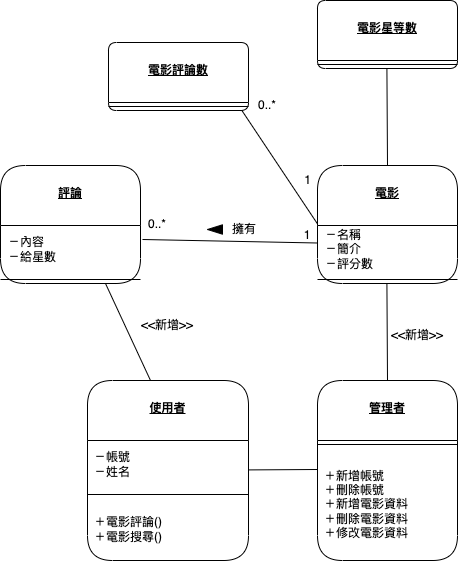

The diagram above was exported from draw.io. Its source (the exported page's mxGraphModel, read from the mxfile embedded in the PNG):
<mxGraphModel dx="1114" dy="1727" grid="1" gridSize="10" guides="1" tooltips="1" connect="1" arrows="1" fold="1" page="1" pageScale="1" pageWidth="827" pageHeight="1169" math="0" shadow="0">
  <root>
    <mxCell id="0" />
    <mxCell id="1" parent="0" />
    <mxCell id="2" value="&lt;b style=&quot;border-color: var(--border-color);&quot;&gt;&lt;br&gt;管理者&lt;br&gt;&lt;/b&gt;" style="swimlane;fontStyle=4;align=center;verticalAlign=top;childLayout=stackLayout;horizontal=1;startSize=60;horizontalStack=0;resizeParent=1;resizeParentMax=0;resizeLast=0;collapsible=0;marginBottom=0;html=1;rounded=1;absoluteArcSize=1;arcSize=50;whiteSpace=wrap;" vertex="1" parent="1">
      <mxGeometry x="477" y="270" width="140" height="180" as="geometry" />
    </mxCell>
    <mxCell id="3" value="" style="line;strokeWidth=1;fillColor=none;align=left;verticalAlign=middle;spacingTop=-1;spacingLeft=3;spacingRight=3;rotatable=0;labelPosition=right;points=[];portConstraint=eastwest;" vertex="1" parent="2">
      <mxGeometry y="60" width="140" height="8" as="geometry" />
    </mxCell>
    <mxCell id="4" value="＋新增帳號&lt;br&gt;＋刪除帳號&lt;br&gt;＋新增電影資料&lt;br&gt;＋刪除電影資料&lt;br&gt;＋修改電影資料" style="fillColor=none;strokeColor=none;align=left;verticalAlign=middle;spacingLeft=5;whiteSpace=wrap;html=1;" vertex="1" parent="2">
      <mxGeometry y="68" width="140" height="112" as="geometry" />
    </mxCell>
    <mxCell id="5" value="&lt;b style=&quot;border-color: var(--border-color);&quot;&gt;&lt;br&gt;電影星等數&lt;br&gt;&lt;/b&gt;" style="swimlane;fontStyle=4;align=center;verticalAlign=top;childLayout=stackLayout;horizontal=1;startSize=60;horizontalStack=0;resizeParent=1;resizeParentMax=0;resizeLast=0;collapsible=0;marginBottom=0;html=1;rounded=1;absoluteArcSize=1;arcSize=50;whiteSpace=wrap;" vertex="1" parent="1">
      <mxGeometry x="477" y="-110" width="140" height="68" as="geometry" />
    </mxCell>
    <mxCell id="6" value="" style="line;strokeWidth=1;fillColor=none;align=left;verticalAlign=middle;spacingTop=-1;spacingLeft=3;spacingRight=3;rotatable=0;labelPosition=right;points=[];portConstraint=eastwest;" vertex="1" parent="5">
      <mxGeometry y="60" width="140" height="8" as="geometry" />
    </mxCell>
    <mxCell id="7" value="&lt;b style=&quot;border-color: var(--border-color);&quot;&gt;&lt;br&gt;電影&lt;br&gt;&lt;/b&gt;" style="swimlane;fontStyle=4;align=center;verticalAlign=top;childLayout=stackLayout;horizontal=1;startSize=60;horizontalStack=0;resizeParent=1;resizeParentMax=0;resizeLast=0;collapsible=0;marginBottom=0;html=1;rounded=1;absoluteArcSize=1;arcSize=50;whiteSpace=wrap;" vertex="1" parent="1">
      <mxGeometry x="477" y="55" width="140" height="118" as="geometry" />
    </mxCell>
    <mxCell id="8" value="" style="fillColor=none;strokeColor=none;container=1;collapsible=0;" vertex="1" parent="7">
      <mxGeometry y="60" width="140" height="50" as="geometry" />
    </mxCell>
    <mxCell id="9" value="" style="html=1;align=center;verticalAlign=middle;rounded=1;absoluteArcSize=1;arcSize=10;whiteSpace=wrap;strokeColor=none;opacity=0;" vertex="1" parent="8">
      <mxGeometry y="10" width="130" height="30" as="geometry" />
    </mxCell>
    <mxCell id="10" value="－名稱&lt;br&gt;－簡介&lt;br&gt;－評分數" style="html=1;align=left;verticalAlign=middle;rounded=1;absoluteArcSize=1;arcSize=10;whiteSpace=wrap;strokeColor=none;opacity=0;" vertex="1" parent="8">
      <mxGeometry x="6" y="9" width="130" height="30" as="geometry" />
    </mxCell>
    <mxCell id="11" value="" style="line;strokeWidth=1;fillColor=none;align=left;verticalAlign=middle;spacingTop=-1;spacingLeft=3;spacingRight=3;rotatable=0;labelPosition=right;points=[];portConstraint=eastwest;" vertex="1" parent="7">
      <mxGeometry y="110" width="140" height="8" as="geometry" />
    </mxCell>
    <mxCell id="12" value="&lt;b style=&quot;border-color: var(--border-color);&quot;&gt;&lt;br&gt;使用者&lt;br&gt;&lt;/b&gt;" style="swimlane;fontStyle=4;align=center;verticalAlign=top;childLayout=stackLayout;horizontal=1;startSize=60;horizontalStack=0;resizeParent=1;resizeParentMax=0;resizeLast=0;collapsible=0;marginBottom=0;html=1;rounded=1;absoluteArcSize=1;arcSize=50;whiteSpace=wrap;" vertex="1" parent="1">
      <mxGeometry x="247" y="270" width="161" height="180" as="geometry" />
    </mxCell>
    <mxCell id="13" value="" style="fillColor=none;strokeColor=none;container=1;collapsible=0;" vertex="1" parent="12">
      <mxGeometry y="60" width="161" height="50" as="geometry" />
    </mxCell>
    <mxCell id="14" value="－帳號&lt;br&gt;－姓名" style="html=1;align=left;verticalAlign=middle;rounded=1;absoluteArcSize=1;arcSize=10;whiteSpace=wrap;strokeColor=none;opacity=0;" vertex="1" parent="13">
      <mxGeometry x="5" y="9" width="130" height="30" as="geometry" />
    </mxCell>
    <mxCell id="15" value="" style="line;strokeWidth=1;fillColor=none;align=left;verticalAlign=middle;spacingTop=-1;spacingLeft=3;spacingRight=3;rotatable=0;labelPosition=right;points=[];portConstraint=eastwest;" vertex="1" parent="12">
      <mxGeometry y="110" width="161" height="8" as="geometry" />
    </mxCell>
    <mxCell id="16" value="＋電影評論()&lt;br&gt;＋電影搜尋()" style="fillColor=none;strokeColor=none;align=left;verticalAlign=middle;spacingLeft=5;whiteSpace=wrap;html=1;" vertex="1" parent="12">
      <mxGeometry y="118" width="161" height="62" as="geometry" />
    </mxCell>
    <mxCell id="17" value="" style="endArrow=none;html=1;rounded=0;endFill=0;entryX=0.5;entryY=0;entryDx=0;entryDy=0;endSize=6;" edge="1" target="7" parent="1">
      <mxGeometry width="50" height="50" relative="1" as="geometry">
        <mxPoint x="546.41" y="-42" as="sourcePoint" />
        <mxPoint x="546.41" y="48" as="targetPoint" />
      </mxGeometry>
    </mxCell>
    <mxCell id="18" value="" style="endArrow=none;html=1;rounded=0;endFill=0;entryX=0.5;entryY=0;entryDx=0;entryDy=0;endSize=6;" edge="1" target="2" parent="1">
      <mxGeometry width="50" height="50" relative="1" as="geometry">
        <mxPoint x="546.41" y="173" as="sourcePoint" />
        <mxPoint x="547" y="230" as="targetPoint" />
      </mxGeometry>
    </mxCell>
    <mxCell id="19" value="&amp;lt;&amp;lt;新增&amp;gt;&amp;gt;" style="text;html=1;strokeColor=none;fillColor=none;align=center;verticalAlign=middle;whiteSpace=wrap;rounded=0;" vertex="1" parent="1">
      <mxGeometry x="547" y="210" width="60" height="30" as="geometry" />
    </mxCell>
    <mxCell id="20" value="&lt;b style=&quot;border-color: var(--border-color);&quot;&gt;&lt;br&gt;電影評論數&lt;br&gt;&lt;/b&gt;" style="swimlane;fontStyle=4;align=center;verticalAlign=top;childLayout=stackLayout;horizontal=1;startSize=60;horizontalStack=0;resizeParent=1;resizeParentMax=0;resizeLast=0;collapsible=0;marginBottom=0;html=1;rounded=1;absoluteArcSize=1;arcSize=50;whiteSpace=wrap;" vertex="1" parent="1">
      <mxGeometry x="268" y="-68" width="140" height="68" as="geometry" />
    </mxCell>
    <mxCell id="21" value="" style="line;strokeWidth=1;fillColor=none;align=left;verticalAlign=middle;spacingTop=-1;spacingLeft=3;spacingRight=3;rotatable=0;labelPosition=right;points=[];portConstraint=eastwest;" vertex="1" parent="20">
      <mxGeometry y="60" width="140" height="8" as="geometry" />
    </mxCell>
    <mxCell id="22" value="" style="endArrow=none;html=1;rounded=0;endFill=0;entryX=0.954;entryY=1.033;entryDx=0;entryDy=0;entryPerimeter=0;" edge="1" target="21" parent="1">
      <mxGeometry width="50" height="50" relative="1" as="geometry">
        <mxPoint x="477" y="113.41000000000003" as="sourcePoint" />
        <mxPoint x="407" y="10" as="targetPoint" />
      </mxGeometry>
    </mxCell>
    <mxCell id="23" value="0..*" style="text;html=1;strokeColor=none;fillColor=none;align=center;verticalAlign=middle;whiteSpace=wrap;rounded=0;" vertex="1" parent="1">
      <mxGeometry x="397" y="-20" width="60" height="30" as="geometry" />
    </mxCell>
    <mxCell id="24" value="" style="endArrow=none;html=1;rounded=0;entryX=1;entryY=0.25;entryDx=0;entryDy=0;endFill=0;" edge="1" parent="1">
      <mxGeometry width="50" height="50" relative="1" as="geometry">
        <mxPoint x="477" y="359" as="sourcePoint" />
        <mxPoint x="408" y="359.41" as="targetPoint" />
      </mxGeometry>
    </mxCell>
    <mxCell id="25" value="&lt;b style=&quot;border-color: var(--border-color);&quot;&gt;&lt;br&gt;評論&lt;br&gt;&lt;/b&gt;" style="swimlane;fontStyle=4;align=center;verticalAlign=top;childLayout=stackLayout;horizontal=1;startSize=60;horizontalStack=0;resizeParent=1;resizeParentMax=0;resizeLast=0;collapsible=0;marginBottom=0;html=1;rounded=1;absoluteArcSize=1;arcSize=50;whiteSpace=wrap;" vertex="1" parent="1">
      <mxGeometry x="160" y="55" width="140" height="118" as="geometry" />
    </mxCell>
    <mxCell id="26" value="" style="fillColor=none;strokeColor=none;container=1;collapsible=0;" vertex="1" parent="25">
      <mxGeometry y="60" width="140" height="50" as="geometry" />
    </mxCell>
    <mxCell id="27" value="" style="html=1;align=center;verticalAlign=middle;rounded=1;absoluteArcSize=1;arcSize=10;whiteSpace=wrap;strokeColor=none;opacity=0;" vertex="1" parent="26">
      <mxGeometry y="10" width="130" height="30" as="geometry" />
    </mxCell>
    <mxCell id="28" value="－內容&lt;br&gt;－給星數" style="html=1;align=left;verticalAlign=middle;rounded=1;absoluteArcSize=1;arcSize=10;whiteSpace=wrap;strokeColor=none;opacity=0;" vertex="1" parent="26">
      <mxGeometry x="6" y="9" width="130" height="30" as="geometry" />
    </mxCell>
    <mxCell id="29" value="" style="line;strokeWidth=1;fillColor=none;align=left;verticalAlign=middle;spacingTop=-1;spacingLeft=3;spacingRight=3;rotatable=0;labelPosition=right;points=[];portConstraint=eastwest;" vertex="1" parent="25">
      <mxGeometry y="110" width="140" height="8" as="geometry" />
    </mxCell>
    <mxCell id="30" value="" style="endArrow=none;html=1;rounded=0;entryX=0.25;entryY=1;entryDx=0;entryDy=0;endFill=0;exitX=0;exitY=0.25;exitDx=0;exitDy=0;" edge="1" source="9" target="31" parent="1">
      <mxGeometry width="50" height="50" relative="1" as="geometry">
        <mxPoint x="466.5" y="130" as="sourcePoint" />
        <mxPoint x="397.5" y="130.41000000000003" as="targetPoint" />
      </mxGeometry>
    </mxCell>
    <mxCell id="31" value="0..*" style="text;html=1;strokeColor=none;fillColor=none;align=center;verticalAlign=middle;whiteSpace=wrap;rounded=0;" vertex="1" parent="1">
      <mxGeometry x="287" y="99" width="60" height="30" as="geometry" />
    </mxCell>
    <mxCell id="32" value="1" style="text;html=1;strokeColor=none;fillColor=none;align=center;verticalAlign=middle;whiteSpace=wrap;rounded=0;" vertex="1" parent="1">
      <mxGeometry x="437" y="110" width="60" height="30" as="geometry" />
    </mxCell>
    <mxCell id="33" value="1" style="text;html=1;strokeColor=none;fillColor=none;align=center;verticalAlign=middle;whiteSpace=wrap;rounded=0;" vertex="1" parent="1">
      <mxGeometry x="454.5" y="55" width="25" height="30" as="geometry" />
    </mxCell>
    <mxCell id="34" value="擁有" style="text;html=1;strokeColor=none;fillColor=none;align=center;verticalAlign=middle;whiteSpace=wrap;rounded=0;" vertex="1" parent="1">
      <mxGeometry x="384" y="104" width="40" height="30" as="geometry" />
    </mxCell>
    <mxCell id="35" value="" style="shape=mxgraph.arrows2.wedgeArrow;html=1;bendable=0;startWidth=4.7058823529411775;fillColor=strokeColor;defaultFillColor=invert;defaultGradientColor=invert;rounded=0;" edge="1" parent="1">
      <mxGeometry width="100" height="100" relative="1" as="geometry">
        <mxPoint x="382" y="119" as="sourcePoint" />
        <mxPoint x="367" y="119" as="targetPoint" />
      </mxGeometry>
    </mxCell>
    <mxCell id="36" value="" style="endArrow=none;html=1;rounded=0;endFill=0;endSize=6;entryX=0.75;entryY=1;entryDx=0;entryDy=0;" edge="1" target="25" parent="1">
      <mxGeometry width="50" height="50" relative="1" as="geometry">
        <mxPoint x="310" y="270" as="sourcePoint" />
        <mxPoint x="307" y="190" as="targetPoint" />
      </mxGeometry>
    </mxCell>
    <mxCell id="37" value="&amp;lt;&amp;lt;新增&amp;gt;&amp;gt;" style="text;html=1;strokeColor=none;fillColor=none;align=center;verticalAlign=middle;whiteSpace=wrap;rounded=0;" vertex="1" parent="1">
      <mxGeometry x="297" y="200" width="60" height="30" as="geometry" />
    </mxCell>
  </root>
</mxGraphModel>